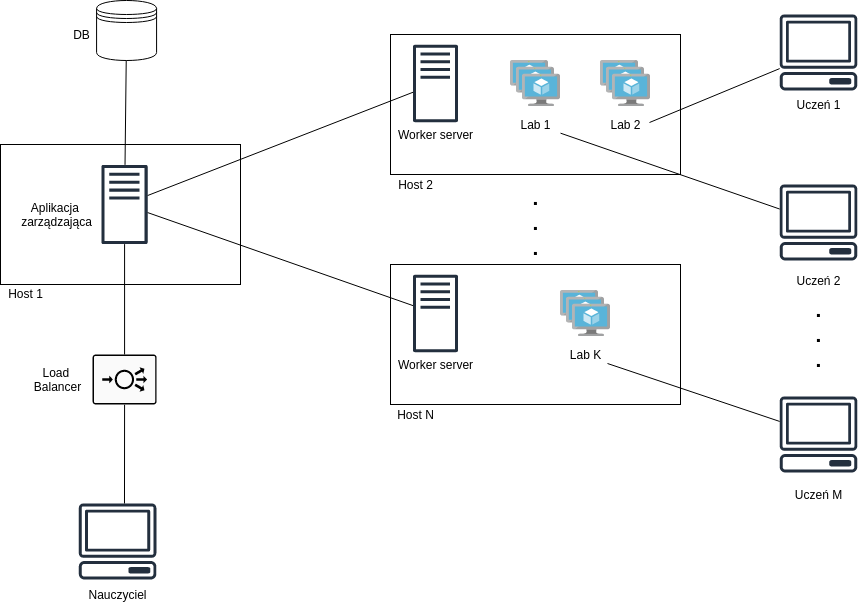

The diagram above was exported from draw.io. Its source (the exported page's mxGraphModel, read from the mxfile embedded in the PNG):
<mxGraphModel dx="1422" dy="723" grid="1" gridSize="10" guides="1" tooltips="1" connect="1" arrows="1" fold="1" page="1" pageScale="1" pageWidth="827" pageHeight="1169" math="0" shadow="0">
  <root>
    <mxCell id="0" />
    <mxCell id="1" parent="0" />
    <mxCell id="fuHy9xWMdJDQ7gDv1oYK-1" value="" style="rounded=0;whiteSpace=wrap;html=1;" parent="1" vertex="1">
      <mxGeometry x="100" y="180" width="240" height="140" as="geometry" />
    </mxCell>
    <mxCell id="fuHy9xWMdJDQ7gDv1oYK-2" value="Host 1" style="text;html=1;align=center;verticalAlign=middle;resizable=0;points=[];autosize=1;" parent="1" vertex="1">
      <mxGeometry x="100" y="319" width="50" height="20" as="geometry" />
    </mxCell>
    <mxCell id="fuHy9xWMdJDQ7gDv1oYK-4" value="" style="outlineConnect=0;fontColor=#232F3E;gradientColor=none;fillColor=#232F3E;strokeColor=none;dashed=0;verticalLabelPosition=bottom;verticalAlign=top;align=center;html=1;fontSize=12;fontStyle=0;aspect=fixed;pointerEvents=1;shape=mxgraph.aws4.traditional_server;" parent="1" vertex="1">
      <mxGeometry x="201" y="200" width="46.15" height="80" as="geometry" />
    </mxCell>
    <mxCell id="fuHy9xWMdJDQ7gDv1oYK-5" value="Aplikacja &lt;br&gt;zarządzająca" style="text;html=1;align=center;verticalAlign=middle;resizable=0;points=[];autosize=1;" parent="1" vertex="1">
      <mxGeometry x="110.99999999999999" y="235" width="90" height="30" as="geometry" />
    </mxCell>
    <mxCell id="fuHy9xWMdJDQ7gDv1oYK-6" value="" style="rounded=0;whiteSpace=wrap;html=1;" parent="1" vertex="1">
      <mxGeometry x="490" y="70" width="290" height="140" as="geometry" />
    </mxCell>
    <mxCell id="fuHy9xWMdJDQ7gDv1oYK-7" value="" style="outlineConnect=0;fontColor=#232F3E;gradientColor=none;fillColor=#232F3E;strokeColor=none;dashed=0;verticalLabelPosition=bottom;verticalAlign=top;align=center;html=1;fontSize=12;fontStyle=0;aspect=fixed;pointerEvents=1;shape=mxgraph.aws4.traditional_server;" parent="1" vertex="1">
      <mxGeometry x="512.5" y="80" width="45" height="78" as="geometry" />
    </mxCell>
    <mxCell id="fuHy9xWMdJDQ7gDv1oYK-8" value="Worker server" style="text;html=1;align=center;verticalAlign=middle;resizable=0;points=[];autosize=1;" parent="1" vertex="1">
      <mxGeometry x="490" y="160" width="90" height="20" as="geometry" />
    </mxCell>
    <mxCell id="fuHy9xWMdJDQ7gDv1oYK-9" value="" style="shape=datastore;whiteSpace=wrap;html=1;" parent="1" vertex="1">
      <mxGeometry x="196.07999999999998" y="36" width="60" height="60" as="geometry" />
    </mxCell>
    <mxCell id="fuHy9xWMdJDQ7gDv1oYK-10" value="DB&lt;br&gt;" style="text;html=1;align=center;verticalAlign=middle;resizable=0;points=[];autosize=1;" parent="1" vertex="1">
      <mxGeometry x="166.07999999999998" y="60" width="30" height="20" as="geometry" />
    </mxCell>
    <mxCell id="fuHy9xWMdJDQ7gDv1oYK-14" value="" style="endArrow=none;html=1;" parent="1" source="fuHy9xWMdJDQ7gDv1oYK-4" target="fuHy9xWMdJDQ7gDv1oYK-9" edge="1">
      <mxGeometry width="50" height="50" relative="1" as="geometry">
        <mxPoint x="190" y="326" as="sourcePoint" />
        <mxPoint x="240" y="326" as="targetPoint" />
        <Array as="points" />
      </mxGeometry>
    </mxCell>
    <mxCell id="fuHy9xWMdJDQ7gDv1oYK-15" value="Host 2" style="text;html=1;align=center;verticalAlign=middle;resizable=0;points=[];autosize=1;" parent="1" vertex="1">
      <mxGeometry x="490" y="210" width="50" height="20" as="geometry" />
    </mxCell>
    <mxCell id="fuHy9xWMdJDQ7gDv1oYK-16" value="" style="outlineConnect=0;fontColor=#232F3E;gradientColor=none;fillColor=#232F3E;strokeColor=none;dashed=0;verticalLabelPosition=bottom;verticalAlign=top;align=center;html=1;fontSize=12;fontStyle=0;aspect=fixed;pointerEvents=1;shape=mxgraph.aws4.client;" parent="1" vertex="1">
      <mxGeometry x="178.08" y="539" width="78" height="76" as="geometry" />
    </mxCell>
    <mxCell id="fuHy9xWMdJDQ7gDv1oYK-17" value="" style="aspect=fixed;html=1;points=[];align=center;image;fontSize=12;image=img/lib/mscae/VM_Scale_Set.svg;fontFamily=Helvetica;fontColor=#000000;strokeColor=#000000;fillColor=#ffffff;" parent="1" vertex="1">
      <mxGeometry x="610" y="96" width="50" height="46" as="geometry" />
    </mxCell>
    <mxCell id="fuHy9xWMdJDQ7gDv1oYK-18" value="" style="aspect=fixed;html=1;points=[];align=center;image;fontSize=12;image=img/lib/mscae/VM_Scale_Set.svg;fontFamily=Helvetica;fontColor=#000000;strokeColor=#000000;fillColor=#ffffff;" parent="1" vertex="1">
      <mxGeometry x="700" y="96" width="50" height="46" as="geometry" />
    </mxCell>
    <mxCell id="fuHy9xWMdJDQ7gDv1oYK-21" value="Lab 1" style="text;html=1;align=center;verticalAlign=middle;resizable=0;points=[];autosize=1;" parent="1" vertex="1">
      <mxGeometry x="610" y="150" width="50" height="20" as="geometry" />
    </mxCell>
    <mxCell id="fuHy9xWMdJDQ7gDv1oYK-22" value="Lab 2" style="text;html=1;align=center;verticalAlign=middle;resizable=0;points=[];autosize=1;" parent="1" vertex="1">
      <mxGeometry x="700" y="150" width="50" height="20" as="geometry" />
    </mxCell>
    <mxCell id="fuHy9xWMdJDQ7gDv1oYK-23" value="" style="rounded=0;whiteSpace=wrap;html=1;" parent="1" vertex="1">
      <mxGeometry x="490" y="300" width="290" height="140" as="geometry" />
    </mxCell>
    <mxCell id="fuHy9xWMdJDQ7gDv1oYK-24" value="" style="outlineConnect=0;fontColor=#232F3E;gradientColor=none;fillColor=#232F3E;strokeColor=none;dashed=0;verticalLabelPosition=bottom;verticalAlign=top;align=center;html=1;fontSize=12;fontStyle=0;aspect=fixed;pointerEvents=1;shape=mxgraph.aws4.traditional_server;" parent="1" vertex="1">
      <mxGeometry x="512.5" y="310" width="45" height="78" as="geometry" />
    </mxCell>
    <mxCell id="fuHy9xWMdJDQ7gDv1oYK-25" value="Worker server" style="text;html=1;align=center;verticalAlign=middle;resizable=0;points=[];autosize=1;" parent="1" vertex="1">
      <mxGeometry x="490" y="390" width="90" height="20" as="geometry" />
    </mxCell>
    <mxCell id="fuHy9xWMdJDQ7gDv1oYK-26" value="Host N" style="text;html=1;align=center;verticalAlign=middle;resizable=0;points=[];autosize=1;" parent="1" vertex="1">
      <mxGeometry x="490" y="440" width="50" height="20" as="geometry" />
    </mxCell>
    <mxCell id="fuHy9xWMdJDQ7gDv1oYK-27" value="" style="aspect=fixed;html=1;points=[];align=center;image;fontSize=12;image=img/lib/mscae/VM_Scale_Set.svg;fontFamily=Helvetica;fontColor=#000000;strokeColor=#000000;fillColor=#ffffff;" parent="1" vertex="1">
      <mxGeometry x="660" y="326" width="50" height="46" as="geometry" />
    </mxCell>
    <mxCell id="fuHy9xWMdJDQ7gDv1oYK-29" value="Lab K" style="text;html=1;align=center;verticalAlign=middle;resizable=0;points=[];autosize=1;" parent="1" vertex="1">
      <mxGeometry x="660" y="380" width="50" height="20" as="geometry" />
    </mxCell>
    <mxCell id="fuHy9xWMdJDQ7gDv1oYK-31" value="&lt;font style=&quot;font-size: 21px&quot;&gt;&lt;b&gt;.&lt;br&gt;.&lt;br&gt;.&lt;/b&gt;&lt;/font&gt;" style="text;html=1;align=center;verticalAlign=middle;resizable=0;points=[];autosize=1;" parent="1" vertex="1">
      <mxGeometry x="625" y="228" width="20" height="60" as="geometry" />
    </mxCell>
    <mxCell id="fuHy9xWMdJDQ7gDv1oYK-33" value="Nauczyciel" style="text;html=1;align=center;verticalAlign=middle;resizable=0;points=[];autosize=1;" parent="1" vertex="1">
      <mxGeometry x="182.07999999999998" y="620" width="70" height="20" as="geometry" />
    </mxCell>
    <mxCell id="fuHy9xWMdJDQ7gDv1oYK-34" value="" style="outlineConnect=0;fontColor=#232F3E;gradientColor=none;fillColor=#232F3E;strokeColor=none;dashed=0;verticalLabelPosition=bottom;verticalAlign=top;align=center;html=1;fontSize=12;fontStyle=0;aspect=fixed;pointerEvents=1;shape=mxgraph.aws4.client;" parent="1" vertex="1">
      <mxGeometry x="879" y="432" width="78" height="76" as="geometry" />
    </mxCell>
    <mxCell id="fuHy9xWMdJDQ7gDv1oYK-36" value="Uczeń 1" style="text;html=1;align=center;verticalAlign=middle;resizable=0;points=[];autosize=1;" parent="1" vertex="1">
      <mxGeometry x="888" y="130" width="60" height="20" as="geometry" />
    </mxCell>
    <mxCell id="fuHy9xWMdJDQ7gDv1oYK-37" value="" style="outlineConnect=0;fontColor=#232F3E;gradientColor=none;fillColor=#232F3E;strokeColor=none;dashed=0;verticalLabelPosition=bottom;verticalAlign=top;align=center;html=1;fontSize=12;fontStyle=0;aspect=fixed;pointerEvents=1;shape=mxgraph.aws4.client;" parent="1" vertex="1">
      <mxGeometry x="879" y="50" width="78" height="76" as="geometry" />
    </mxCell>
    <mxCell id="fuHy9xWMdJDQ7gDv1oYK-39" value="" style="endArrow=none;html=1;exitX=0.589;exitY=0;exitDx=0;exitDy=0;exitPerimeter=0;entryX=0.5;entryY=1;entryDx=0;entryDy=0;entryPerimeter=0;" parent="1" source="fuHy9xWMdJDQ7gDv1oYK-16" target="kdGXHNAtUNeJZ3LxmLsW-1" edge="1">
      <mxGeometry width="50" height="50" relative="1" as="geometry">
        <mxPoint x="350" y="450" as="sourcePoint" />
        <mxPoint x="210" y="440" as="targetPoint" />
      </mxGeometry>
    </mxCell>
    <mxCell id="fuHy9xWMdJDQ7gDv1oYK-41" value="" style="endArrow=none;html=1;entryX=0.94;entryY=0.95;entryDx=0;entryDy=0;entryPerimeter=0;" parent="1" source="fuHy9xWMdJDQ7gDv1oYK-34" target="fuHy9xWMdJDQ7gDv1oYK-29" edge="1">
      <mxGeometry width="50" height="50" relative="1" as="geometry">
        <mxPoint x="350" y="450" as="sourcePoint" />
        <mxPoint x="749.125" y="400" as="targetPoint" />
      </mxGeometry>
    </mxCell>
    <mxCell id="fuHy9xWMdJDQ7gDv1oYK-42" value="" style="endArrow=none;html=1;" parent="1" source="fuHy9xWMdJDQ7gDv1oYK-37" edge="1">
      <mxGeometry width="50" height="50" relative="1" as="geometry">
        <mxPoint x="350" y="450" as="sourcePoint" />
        <mxPoint x="749" y="158" as="targetPoint" />
      </mxGeometry>
    </mxCell>
    <mxCell id="kdGXHNAtUNeJZ3LxmLsW-1" value="" style="points=[[0.015,0.015,0],[0.985,0.015,0],[0.985,0.985,0],[0.015,0.985,0],[0.25,0,0],[0.5,0,0],[0.75,0,0],[1,0.25,0],[1,0.5,0],[1,0.75,0],[0.75,1,0],[0.5,1,0],[0.25,1,0],[0,0.75,0],[0,0.5,0],[0,0.25,0]];verticalLabelPosition=bottom;html=1;verticalAlign=top;aspect=fixed;align=center;pointerEvents=1;shape=mxgraph.cisco19.rect;prIcon=load_balancer;fillColor=#FAFAFA;direction=east;" parent="1" vertex="1">
      <mxGeometry x="192.08" y="390" width="64" height="50" as="geometry" />
    </mxCell>
    <mxCell id="kdGXHNAtUNeJZ3LxmLsW-6" value="" style="endArrow=none;html=1;exitX=0.5;exitY=0;exitDx=0;exitDy=0;exitPerimeter=0;" parent="1" source="kdGXHNAtUNeJZ3LxmLsW-1" target="fuHy9xWMdJDQ7gDv1oYK-4" edge="1">
      <mxGeometry width="50" height="50" relative="1" as="geometry">
        <mxPoint x="390" y="320" as="sourcePoint" />
        <mxPoint x="440" y="270" as="targetPoint" />
      </mxGeometry>
    </mxCell>
    <mxCell id="kdGXHNAtUNeJZ3LxmLsW-7" value="" style="endArrow=none;html=1;" parent="1" source="fuHy9xWMdJDQ7gDv1oYK-4" target="fuHy9xWMdJDQ7gDv1oYK-7" edge="1">
      <mxGeometry width="50" height="50" relative="1" as="geometry">
        <mxPoint x="390" y="320" as="sourcePoint" />
        <mxPoint x="440" y="270" as="targetPoint" />
      </mxGeometry>
    </mxCell>
    <mxCell id="kdGXHNAtUNeJZ3LxmLsW-8" value="" style="endArrow=none;html=1;" parent="1" source="fuHy9xWMdJDQ7gDv1oYK-4" target="fuHy9xWMdJDQ7gDv1oYK-24" edge="1">
      <mxGeometry width="50" height="50" relative="1" as="geometry">
        <mxPoint x="390" y="320" as="sourcePoint" />
        <mxPoint x="440" y="270" as="targetPoint" />
      </mxGeometry>
    </mxCell>
    <mxCell id="kdGXHNAtUNeJZ3LxmLsW-9" value="Load &lt;br&gt;Balancer" style="text;html=1;align=center;verticalAlign=middle;resizable=0;points=[];autosize=1;" parent="1" vertex="1">
      <mxGeometry x="127.08" y="400" width="60" height="30" as="geometry" />
    </mxCell>
    <mxCell id="kdGXHNAtUNeJZ3LxmLsW-11" value="" style="outlineConnect=0;fontColor=#232F3E;gradientColor=none;fillColor=#232F3E;strokeColor=none;dashed=0;verticalLabelPosition=bottom;verticalAlign=top;align=center;html=1;fontSize=12;fontStyle=0;aspect=fixed;pointerEvents=1;shape=mxgraph.aws4.client;" parent="1" vertex="1">
      <mxGeometry x="879" y="220" width="78" height="76" as="geometry" />
    </mxCell>
    <mxCell id="kdGXHNAtUNeJZ3LxmLsW-12" value="" style="endArrow=none;html=1;" parent="1" source="fuHy9xWMdJDQ7gDv1oYK-21" target="kdGXHNAtUNeJZ3LxmLsW-11" edge="1">
      <mxGeometry width="50" height="50" relative="1" as="geometry">
        <mxPoint x="450" y="390" as="sourcePoint" />
        <mxPoint x="500" y="340" as="targetPoint" />
      </mxGeometry>
    </mxCell>
    <mxCell id="kdGXHNAtUNeJZ3LxmLsW-13" value="&lt;font style=&quot;font-size: 21px&quot;&gt;&lt;b&gt;.&lt;br&gt;.&lt;br&gt;.&lt;/b&gt;&lt;/font&gt;" style="text;html=1;align=center;verticalAlign=middle;resizable=0;points=[];autosize=1;" parent="1" vertex="1">
      <mxGeometry x="908" y="340" width="20" height="60" as="geometry" />
    </mxCell>
    <mxCell id="kdGXHNAtUNeJZ3LxmLsW-14" value="Uczeń 2" style="text;html=1;align=center;verticalAlign=middle;resizable=0;points=[];autosize=1;" parent="1" vertex="1">
      <mxGeometry x="888" y="306" width="60" height="20" as="geometry" />
    </mxCell>
    <mxCell id="kdGXHNAtUNeJZ3LxmLsW-15" value="Uczeń M" style="text;html=1;align=center;verticalAlign=middle;resizable=0;points=[];autosize=1;" parent="1" vertex="1">
      <mxGeometry x="888" y="520" width="60" height="20" as="geometry" />
    </mxCell>
  </root>
</mxGraphModel>